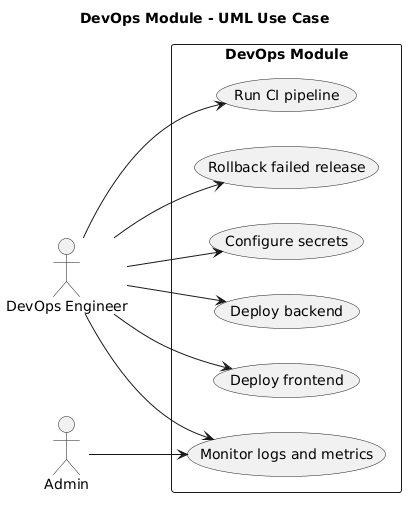

The diagram above was rendered by PlantUML. Its source (embedded in the PNG):
@startuml
left to right direction
title DevOps Module - UML Use Case

actor "DevOps Engineer" as DevOps
actor Admin

rectangle "DevOps Module" {
  usecase "Run CI pipeline" as UC1
  usecase "Deploy frontend" as UC2
  usecase "Deploy backend" as UC3
  usecase "Configure secrets" as UC4
  usecase "Monitor logs and metrics" as UC5
  usecase "Rollback failed release" as UC6
}

DevOps --> UC1
DevOps --> UC2
DevOps --> UC3
DevOps --> UC4
DevOps --> UC5
DevOps --> UC6
Admin --> UC5
@enduml